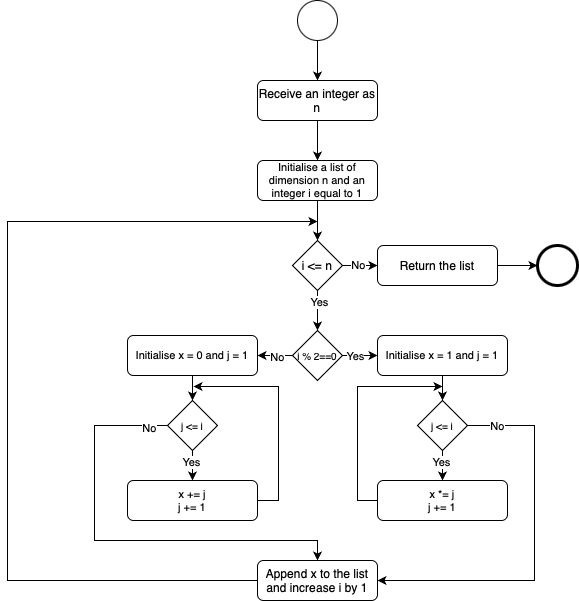

The diagram above was exported from draw.io. Its source (the exported page's mxGraphModel, read from the mxfile embedded in the PNG):
<mxGraphModel dx="1390" dy="331" grid="1" gridSize="11" guides="1" tooltips="1" connect="1" arrows="1" fold="1" page="1" pageScale="1" pageWidth="827" pageHeight="1169" background="#ffffff" math="0" shadow="0">
  <root>
    <mxCell id="0" />
    <mxCell id="1" parent="0" />
    <mxCell id="uvgIFms-rv46Gu-G6dfy-30" style="edgeStyle=orthogonalEdgeStyle;rounded=0;orthogonalLoop=1;jettySize=auto;html=1;exitX=0.5;exitY=1;exitDx=0;exitDy=0;entryX=0.5;entryY=0;entryDx=0;entryDy=0;" parent="1" source="VRNMHvbQ2h5_KSJw3uvR-1" target="uvgIFms-rv46Gu-G6dfy-111" edge="1">
      <mxGeometry relative="1" as="geometry">
        <mxPoint x="380" y="150" as="targetPoint" />
      </mxGeometry>
    </mxCell>
    <mxCell id="VRNMHvbQ2h5_KSJw3uvR-1" value="" style="ellipse;whiteSpace=wrap;html=1;aspect=fixed;" parent="1" vertex="1">
      <mxGeometry x="280" y="120" width="40" height="40" as="geometry" />
    </mxCell>
    <mxCell id="uvgIFms-rv46Gu-G6dfy-117" style="edgeStyle=orthogonalEdgeStyle;rounded=0;orthogonalLoop=1;jettySize=auto;html=1;exitX=0.5;exitY=1;exitDx=0;exitDy=0;entryX=0.5;entryY=0;entryDx=0;entryDy=0;" parent="1" source="uvgIFms-rv46Gu-G6dfy-111" edge="1">
      <mxGeometry relative="1" as="geometry">
        <mxPoint x="300" y="280" as="targetPoint" />
      </mxGeometry>
    </mxCell>
    <mxCell id="uvgIFms-rv46Gu-G6dfy-111" value="Receive an integer as n" style="rounded=1;whiteSpace=wrap;html=1;" parent="1" vertex="1">
      <mxGeometry x="240" y="200" width="120" height="40" as="geometry" />
    </mxCell>
    <mxCell id="DMdOqw-Hk1IALb-FgSjt-3" style="edgeStyle=orthogonalEdgeStyle;rounded=0;orthogonalLoop=1;jettySize=auto;html=1;exitX=0.5;exitY=1;exitDx=0;exitDy=0;entryX=0.5;entryY=0;entryDx=0;entryDy=0;" edge="1" parent="1" source="DMdOqw-Hk1IALb-FgSjt-1" target="DMdOqw-Hk1IALb-FgSjt-6">
      <mxGeometry relative="1" as="geometry">
        <mxPoint x="300" y="360" as="targetPoint" />
      </mxGeometry>
    </mxCell>
    <mxCell id="DMdOqw-Hk1IALb-FgSjt-1" value="Initialise a list of dimension n and an integer i equal to 1" style="rounded=1;whiteSpace=wrap;html=1;fontSize=11;" vertex="1" parent="1">
      <mxGeometry x="240" y="280" width="120" height="40" as="geometry" />
    </mxCell>
    <mxCell id="DMdOqw-Hk1IALb-FgSjt-9" style="edgeStyle=orthogonalEdgeStyle;rounded=0;orthogonalLoop=1;jettySize=auto;html=1;exitX=1;exitY=0.5;exitDx=0;exitDy=0;entryX=0;entryY=0.5;entryDx=0;entryDy=0;" edge="1" parent="1" source="DMdOqw-Hk1IALb-FgSjt-6" target="DMdOqw-Hk1IALb-FgSjt-7">
      <mxGeometry relative="1" as="geometry" />
    </mxCell>
    <mxCell id="DMdOqw-Hk1IALb-FgSjt-11" value="No" style="edgeLabel;html=1;align=center;verticalAlign=middle;resizable=0;points=[];" vertex="1" connectable="0" parent="DMdOqw-Hk1IALb-FgSjt-9">
      <mxGeometry x="-0.1427" y="1" relative="1" as="geometry">
        <mxPoint as="offset" />
      </mxGeometry>
    </mxCell>
    <mxCell id="DMdOqw-Hk1IALb-FgSjt-13" style="edgeStyle=orthogonalEdgeStyle;rounded=0;orthogonalLoop=1;jettySize=auto;html=1;exitX=0.5;exitY=1;exitDx=0;exitDy=0;entryX=0.5;entryY=0;entryDx=0;entryDy=0;" edge="1" parent="1" source="DMdOqw-Hk1IALb-FgSjt-6" target="DMdOqw-Hk1IALb-FgSjt-12">
      <mxGeometry relative="1" as="geometry" />
    </mxCell>
    <mxCell id="DMdOqw-Hk1IALb-FgSjt-14" value="Yes" style="edgeLabel;html=1;align=center;verticalAlign=middle;resizable=0;points=[];" vertex="1" connectable="0" parent="DMdOqw-Hk1IALb-FgSjt-13">
      <mxGeometry x="-0.4282" y="1" relative="1" as="geometry">
        <mxPoint as="offset" />
      </mxGeometry>
    </mxCell>
    <mxCell id="DMdOqw-Hk1IALb-FgSjt-6" value="i &amp;lt;= n" style="rhombus;whiteSpace=wrap;html=1;" vertex="1" parent="1">
      <mxGeometry x="275" y="360" width="50" height="50" as="geometry" />
    </mxCell>
    <mxCell id="DMdOqw-Hk1IALb-FgSjt-10" style="edgeStyle=orthogonalEdgeStyle;rounded=0;orthogonalLoop=1;jettySize=auto;html=1;exitX=1;exitY=0.5;exitDx=0;exitDy=0;entryX=0;entryY=0.5;entryDx=0;entryDy=0;" edge="1" parent="1" source="DMdOqw-Hk1IALb-FgSjt-7" target="DMdOqw-Hk1IALb-FgSjt-8">
      <mxGeometry relative="1" as="geometry" />
    </mxCell>
    <mxCell id="DMdOqw-Hk1IALb-FgSjt-7" value="Return the list" style="rounded=1;whiteSpace=wrap;html=1;" vertex="1" parent="1">
      <mxGeometry x="360" y="365" width="120" height="40" as="geometry" />
    </mxCell>
    <mxCell id="DMdOqw-Hk1IALb-FgSjt-8" value="" style="ellipse;whiteSpace=wrap;html=1;aspect=fixed;strokeWidth=3;" vertex="1" parent="1">
      <mxGeometry x="520" y="365" width="40" height="40" as="geometry" />
    </mxCell>
    <mxCell id="DMdOqw-Hk1IALb-FgSjt-16" style="edgeStyle=orthogonalEdgeStyle;rounded=0;orthogonalLoop=1;jettySize=auto;html=1;exitX=1;exitY=0.5;exitDx=0;exitDy=0;entryX=0;entryY=0.5;entryDx=0;entryDy=0;" edge="1" parent="1" source="DMdOqw-Hk1IALb-FgSjt-12">
      <mxGeometry relative="1" as="geometry">
        <mxPoint x="360" y="475" as="targetPoint" />
      </mxGeometry>
    </mxCell>
    <mxCell id="DMdOqw-Hk1IALb-FgSjt-17" value="Yes" style="edgeLabel;html=1;align=center;verticalAlign=middle;resizable=0;points=[];" vertex="1" connectable="0" parent="DMdOqw-Hk1IALb-FgSjt-16">
      <mxGeometry x="-0.404" y="-1" relative="1" as="geometry">
        <mxPoint x="2" y="-1" as="offset" />
      </mxGeometry>
    </mxCell>
    <mxCell id="DMdOqw-Hk1IALb-FgSjt-20" style="edgeStyle=orthogonalEdgeStyle;rounded=0;orthogonalLoop=1;jettySize=auto;html=1;exitX=0;exitY=0.5;exitDx=0;exitDy=0;entryX=1;entryY=0.5;entryDx=0;entryDy=0;" edge="1" parent="1" source="DMdOqw-Hk1IALb-FgSjt-12" target="DMdOqw-Hk1IALb-FgSjt-19">
      <mxGeometry relative="1" as="geometry" />
    </mxCell>
    <mxCell id="DMdOqw-Hk1IALb-FgSjt-21" value="No" style="edgeLabel;html=1;align=center;verticalAlign=middle;resizable=0;points=[];" vertex="1" connectable="0" parent="DMdOqw-Hk1IALb-FgSjt-20">
      <mxGeometry x="-0.1103" y="1" relative="1" as="geometry">
        <mxPoint as="offset" />
      </mxGeometry>
    </mxCell>
    <mxCell id="DMdOqw-Hk1IALb-FgSjt-12" value="i % 2==0" style="rhombus;whiteSpace=wrap;html=1;fontSize=10;" vertex="1" parent="1">
      <mxGeometry x="275" y="450" width="50" height="50" as="geometry" />
    </mxCell>
    <mxCell id="DMdOqw-Hk1IALb-FgSjt-31" style="edgeStyle=orthogonalEdgeStyle;rounded=0;orthogonalLoop=1;jettySize=auto;html=1;exitX=0.5;exitY=1;exitDx=0;exitDy=0;entryX=0.5;entryY=0;entryDx=0;entryDy=0;" edge="1" parent="1" source="DMdOqw-Hk1IALb-FgSjt-19" target="DMdOqw-Hk1IALb-FgSjt-30">
      <mxGeometry relative="1" as="geometry" />
    </mxCell>
    <mxCell id="DMdOqw-Hk1IALb-FgSjt-19" value="Initialise x = 0 and j = 1" style="rounded=1;whiteSpace=wrap;html=1;fontSize=11;" vertex="1" parent="1">
      <mxGeometry x="110" y="455" width="130" height="40" as="geometry" />
    </mxCell>
    <mxCell id="DMdOqw-Hk1IALb-FgSjt-27" style="edgeStyle=orthogonalEdgeStyle;rounded=0;orthogonalLoop=1;jettySize=auto;html=1;exitX=0;exitY=0.5;exitDx=0;exitDy=0;" edge="1" parent="1" source="DMdOqw-Hk1IALb-FgSjt-22">
      <mxGeometry relative="1" as="geometry">
        <mxPoint x="300" y="341" as="targetPoint" />
        <mxPoint x="220" y="690" as="sourcePoint" />
        <Array as="points">
          <mxPoint x="-10" y="700" />
          <mxPoint x="-10" y="341" />
          <mxPoint x="200" y="341" />
        </Array>
      </mxGeometry>
    </mxCell>
    <mxCell id="DMdOqw-Hk1IALb-FgSjt-22" value="Append x to the list and increase i by 1" style="rounded=1;whiteSpace=wrap;html=1;" vertex="1" parent="1">
      <mxGeometry x="240" y="680" width="120" height="40" as="geometry" />
    </mxCell>
    <mxCell id="DMdOqw-Hk1IALb-FgSjt-32" style="edgeStyle=orthogonalEdgeStyle;rounded=0;orthogonalLoop=1;jettySize=auto;html=1;exitX=0.5;exitY=1;exitDx=0;exitDy=0;entryX=0.5;entryY=0;entryDx=0;entryDy=0;" edge="1" parent="1" source="DMdOqw-Hk1IALb-FgSjt-28" target="DMdOqw-Hk1IALb-FgSjt-29">
      <mxGeometry relative="1" as="geometry" />
    </mxCell>
    <mxCell id="DMdOqw-Hk1IALb-FgSjt-28" value="Initialise x = 1 and j = 1" style="rounded=1;whiteSpace=wrap;html=1;fontSize=11;" vertex="1" parent="1">
      <mxGeometry x="360" y="455" width="130" height="40" as="geometry" />
    </mxCell>
    <mxCell id="DMdOqw-Hk1IALb-FgSjt-35" style="edgeStyle=orthogonalEdgeStyle;rounded=0;orthogonalLoop=1;jettySize=auto;html=1;exitX=0.5;exitY=1;exitDx=0;exitDy=0;entryX=0.5;entryY=0;entryDx=0;entryDy=0;" edge="1" parent="1" source="DMdOqw-Hk1IALb-FgSjt-29" target="DMdOqw-Hk1IALb-FgSjt-33">
      <mxGeometry relative="1" as="geometry" />
    </mxCell>
    <mxCell id="DMdOqw-Hk1IALb-FgSjt-40" value="Yes" style="edgeLabel;html=1;align=center;verticalAlign=middle;resizable=0;points=[];" vertex="1" connectable="0" parent="DMdOqw-Hk1IALb-FgSjt-35">
      <mxGeometry x="-0.2409" y="-2" relative="1" as="geometry">
        <mxPoint as="offset" />
      </mxGeometry>
    </mxCell>
    <mxCell id="DMdOqw-Hk1IALb-FgSjt-41" style="edgeStyle=orthogonalEdgeStyle;rounded=0;orthogonalLoop=1;jettySize=auto;html=1;exitX=1;exitY=0.5;exitDx=0;exitDy=0;entryX=1;entryY=0.5;entryDx=0;entryDy=0;" edge="1" parent="1" source="DMdOqw-Hk1IALb-FgSjt-29" target="DMdOqw-Hk1IALb-FgSjt-22">
      <mxGeometry relative="1" as="geometry">
        <Array as="points">
          <mxPoint x="517" y="545" />
          <mxPoint x="517" y="700" />
        </Array>
      </mxGeometry>
    </mxCell>
    <mxCell id="DMdOqw-Hk1IALb-FgSjt-42" value="No" style="edgeLabel;html=1;align=center;verticalAlign=middle;resizable=0;points=[];" vertex="1" connectable="0" parent="DMdOqw-Hk1IALb-FgSjt-41">
      <mxGeometry x="-0.8467" relative="1" as="geometry">
        <mxPoint as="offset" />
      </mxGeometry>
    </mxCell>
    <mxCell id="DMdOqw-Hk1IALb-FgSjt-29" value="j &amp;lt;= i" style="rhombus;whiteSpace=wrap;html=1;fontSize=10;" vertex="1" parent="1">
      <mxGeometry x="400" y="520" width="50" height="50" as="geometry" />
    </mxCell>
    <mxCell id="DMdOqw-Hk1IALb-FgSjt-36" style="edgeStyle=orthogonalEdgeStyle;rounded=0;orthogonalLoop=1;jettySize=auto;html=1;exitX=0.5;exitY=1;exitDx=0;exitDy=0;entryX=0.5;entryY=0;entryDx=0;entryDy=0;" edge="1" parent="1" source="DMdOqw-Hk1IALb-FgSjt-30" target="DMdOqw-Hk1IALb-FgSjt-34">
      <mxGeometry relative="1" as="geometry" />
    </mxCell>
    <mxCell id="DMdOqw-Hk1IALb-FgSjt-39" value="Yes" style="edgeLabel;html=1;align=center;verticalAlign=middle;resizable=0;points=[];" vertex="1" connectable="0" parent="DMdOqw-Hk1IALb-FgSjt-36">
      <mxGeometry x="-0.2727" y="-2" relative="1" as="geometry">
        <mxPoint as="offset" />
      </mxGeometry>
    </mxCell>
    <mxCell id="DMdOqw-Hk1IALb-FgSjt-43" style="edgeStyle=orthogonalEdgeStyle;rounded=0;orthogonalLoop=1;jettySize=auto;html=1;exitX=0;exitY=0.5;exitDx=0;exitDy=0;entryX=0.5;entryY=0;entryDx=0;entryDy=0;" edge="1" parent="1" source="DMdOqw-Hk1IALb-FgSjt-30" target="DMdOqw-Hk1IALb-FgSjt-22">
      <mxGeometry relative="1" as="geometry">
        <Array as="points">
          <mxPoint x="77" y="545" />
          <mxPoint x="77" y="660" />
          <mxPoint x="300" y="660" />
        </Array>
      </mxGeometry>
    </mxCell>
    <mxCell id="DMdOqw-Hk1IALb-FgSjt-44" value="No" style="edgeLabel;html=1;align=center;verticalAlign=middle;resizable=0;points=[];" vertex="1" connectable="0" parent="DMdOqw-Hk1IALb-FgSjt-43">
      <mxGeometry x="-0.9116" y="2" relative="1" as="geometry">
        <mxPoint as="offset" />
      </mxGeometry>
    </mxCell>
    <mxCell id="DMdOqw-Hk1IALb-FgSjt-30" value="j &amp;lt;= i" style="rhombus;whiteSpace=wrap;html=1;fontSize=10;" vertex="1" parent="1">
      <mxGeometry x="150" y="520" width="50" height="50" as="geometry" />
    </mxCell>
    <mxCell id="DMdOqw-Hk1IALb-FgSjt-38" style="edgeStyle=orthogonalEdgeStyle;rounded=0;orthogonalLoop=1;jettySize=auto;html=1;exitX=0;exitY=0.5;exitDx=0;exitDy=0;" edge="1" parent="1" source="DMdOqw-Hk1IALb-FgSjt-33">
      <mxGeometry relative="1" as="geometry">
        <mxPoint x="425" y="506" as="targetPoint" />
        <Array as="points">
          <mxPoint x="340" y="620" />
          <mxPoint x="340" y="506" />
        </Array>
      </mxGeometry>
    </mxCell>
    <mxCell id="DMdOqw-Hk1IALb-FgSjt-33" value="x *= j&lt;div&gt;j += 1&lt;/div&gt;" style="rounded=1;whiteSpace=wrap;html=1;fontSize=11;" vertex="1" parent="1">
      <mxGeometry x="360" y="600" width="130" height="40" as="geometry" />
    </mxCell>
    <mxCell id="DMdOqw-Hk1IALb-FgSjt-37" style="edgeStyle=orthogonalEdgeStyle;rounded=0;orthogonalLoop=1;jettySize=auto;html=1;exitX=1;exitY=0.5;exitDx=0;exitDy=0;" edge="1" parent="1" source="DMdOqw-Hk1IALb-FgSjt-34">
      <mxGeometry relative="1" as="geometry">
        <mxPoint x="176" y="506" as="targetPoint" />
        <Array as="points">
          <mxPoint x="261" y="620" />
          <mxPoint x="261" y="506" />
        </Array>
      </mxGeometry>
    </mxCell>
    <mxCell id="DMdOqw-Hk1IALb-FgSjt-34" value="x += j&lt;div&gt;j += 1&lt;/div&gt;" style="rounded=1;whiteSpace=wrap;html=1;fontSize=11;" vertex="1" parent="1">
      <mxGeometry x="110" y="600" width="130" height="40" as="geometry" />
    </mxCell>
  </root>
</mxGraphModel>